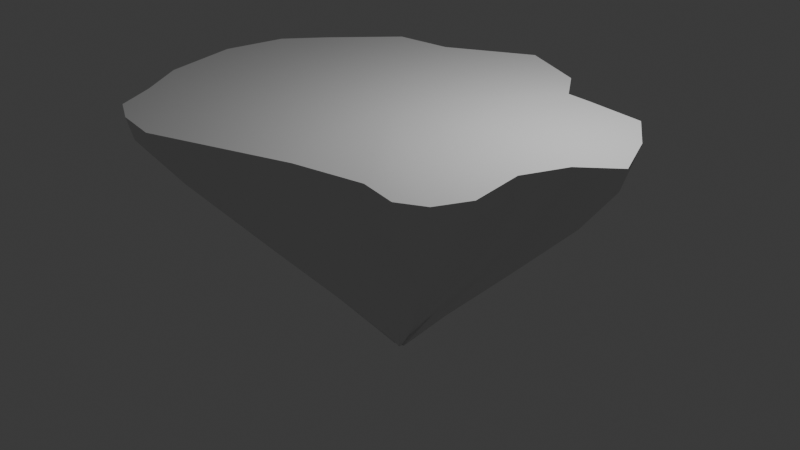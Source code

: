 # Source: floatingIsland.blend  (saved by Blender 4.2.66; exported with 4.5.12 LTS)
import bpy
from mathutils import Matrix  # noqa: F401  (used for matrix-valued properties, if any)

bpy.ops.wm.read_factory_settings(use_empty=True)
scene = bpy.context.scene
scene.name = 'Scene'

# ---- collections
col_collection = bpy.data.collections.new('Collection'); scene.collection.children.link(col_collection)

# ---- node groups
ng_smooth_by_angle = bpy.data.node_groups.new('Smooth by Angle', 'GeometryNodeTree')
_s = ng_smooth_by_angle.interface.new_socket(name='Mesh', in_out='OUTPUT', socket_type='NodeSocketGeometry')
_s = ng_smooth_by_angle.interface.new_socket(name='Mesh', in_out='INPUT', socket_type='NodeSocketGeometry')
_s = ng_smooth_by_angle.interface.new_socket(name='Angle', in_out='INPUT', socket_type='NodeSocketFloat')
_s.subtype = 'ANGLE'
_s.default_value = 0.5236
_s.min_value = 0.0
_s.max_value = 3.142
_s.description = 'Maximum face angle for smooth edges'
_s = ng_smooth_by_angle.interface.new_socket(name='Ignore Sharpness', in_out='INPUT', socket_type='NodeSocketBool')
_s.force_non_field = True
ng_smooth_by_angle.description = 'Set the sharpness of mesh edges based on the angle between the neighboring faces'
ng_smooth_by_angle.is_modifier = True
_N = ng_smooth_by_angle.nodes; _L = ng_smooth_by_angle.links
n0 = _N.new('GeometryNodeSetShadeSmooth'); n0.name = 'Set Shade Smooth'; n0.location = (120, -80)
n0.domain = 'EDGE'
n1 = _N.new('GeometryNodeSetShadeSmooth'); n1.name = 'Set Shade Smooth.001'; n1.location = (300, -80)
n2 = _N.new('NodeGroupOutput'); n2.name = 'Group Output'; n2.location = (480, -80)
n3 = _N.new('GeometryNodeInputMeshEdgeAngle'); n3.name = 'Edge Angle'; n3.location = (-440, -240)
n4 = _N.new('NodeGroupInput'); n4.name = 'Group Input'; n4.location = (-80, -80)
n5 = _N.new('GeometryNodeInputEdgeSmooth'); n5.name = 'Is Edge Smooth'; n5.location = (-260, -120)
n6 = _N.new('GeometryNodeInputShadeSmooth'); n6.name = 'Is Shade Smooth'; n6.location = (-440, -397)
n7 = _N.new('FunctionNodeCompare'); n7.name = 'Compare'; n7.location = (-260, -260)
n7.operation = 'LESS_EQUAL'
n7.inputs[6].default_value = (0.0, 0.0, 0.0, 0.0)
n7.inputs[7].default_value = (0.0, 0.0, 0.0, 0.0)
n8 = _N.new('FunctionNodeBooleanMath'); n8.name = 'Boolean Math.001'; n8.location = (-80, -260)
n9 = _N.new('NodeGroupInput'); n9.name = 'Group Input.001'; n9.location = (-440, -329)
n10 = _N.new('NodeGroupInput'); n10.name = 'Group Input.002'; n10.location = (-259, -189)
n11 = _N.new('FunctionNodeBooleanMath'); n11.name = 'Boolean Math'; n11.location = (-80, -149)
n11.operation = 'OR'
n12 = _N.new('FunctionNodeBooleanMath'); n12.name = 'Boolean Math.002'; n12.location = (-260, -380)
n12.operation = 'OR'
n13 = _N.new('NodeGroupInput'); n13.name = 'Group Input.003'; n13.location = (-440, -460)
_L.new(n3.outputs[0], n7.inputs[0])
_L.new(n1.outputs[0], n2.inputs[0])
_L.new(n9.outputs[1], n7.inputs[1])
_L.new(n7.outputs[0], n8.inputs[0])
_L.new(n4.outputs[0], n0.inputs[0])
_L.new(n0.outputs[0], n1.inputs[0])
_L.new(n8.outputs[0], n0.inputs[2])
_L.new(n10.outputs[2], n11.inputs[1])
_L.new(n5.outputs[0], n11.inputs[0])
_L.new(n11.outputs[0], n0.inputs[1])
_L.new(n13.outputs[2], n12.inputs[1])
_L.new(n6.outputs[0], n12.inputs[0])
_L.new(n12.outputs[0], n8.inputs[1])
n2.is_active_output = True

# ---- world
world_world = bpy.data.worlds.new('World'); scene.world = world_world
world_world.use_nodes = True; world_world.node_tree.nodes.clear()
_N = world_world.node_tree.nodes; _L = world_world.node_tree.links
n0 = _N.new('ShaderNodeOutputWorld'); n0.name = 'World Output'; n0.location = (300, 300)
n1 = _N.new('ShaderNodeBackground'); n1.name = 'Background'; n1.location = (10, 300)
n1.inputs[0].default_value = (0.05088, 0.05088, 0.05088, 1.0)
_L.new(n1.outputs[0], n0.inputs[0])
n0.is_active_output = True
world_world.color = (0.05088, 0.05088, 0.05088)
world_world.sun_shadow_jitter_overblur = 0.0

# ---- lights
light_light = bpy.data.lights.new('Light', 'POINT')
light_light.energy = 1000.0
light_light.shadow_soft_size = 0.1

# ---- meshes
me_vert = bpy.data.meshes.new('Vert')
me_vert.from_pydata([(-5.235, -1.279, -0.05285), (-5.387, 0.4525, -0.05348), (-5.003, 1.815, -0.04729), (-4.292, 2.608, -0.05153), (-2.936, 3.758, -0.023), (-1.684, 3.833, -0.03185), (0.2466, 4.733, -0.06785), (1.729, 3.854, -0.04904), (2.19, 2.921, -0.02068), (2.74, 2.9, -0.03795), (4.109, 2.602, -0.06978), (4.627, 1.597, -0.0229), (5.033, 0.3823, -0.04567), (4.194, -0.1283, -0.02242), (3.677, -1.055, -0.03217), (3.711, -2.291, -0.02065), (3.281, -2.987, -0.02221), (2.703, -3.23, -0.01374), (1.817, -3.019, -0.0464), (0.2838, -3.194, -0.04448), (-2.916, -3.981, -0.06433), (-3.806, -3.709, -0.05964), (-4.428, -3.283, -0.03309), (-4.692, -2.375, -0.03593), (-4.353, -0.9847, -1.075), (-4.484, 0.4603, -1.083), (-4.175, 1.601, -1.088), (-3.573, 2.258, -1.083), (-2.442, 3.223, -1.062), (-1.401, 3.329, -1.098), (0.2216, 4.062, -1.114), (1.439, 3.296, -1.073), (1.879, 2.576, -1.101), (2.318, 2.511, -1.082), (3.433, 2.213, -1.069), (3.956, 1.443, -1.12), (4.238, 0.4116, -1.093), (3.549, -0.0324, -1.082), (3.146, -0.813, -1.109), (3.156, -1.85, -1.087), (2.804, -2.464, -1.116), (2.291, -2.658, -1.088), (1.542, -2.465, -1.097), (0.253, -2.584, -1.081), (-2.428, -3.233, -1.084), (-3.18, -3.032, -1.107), (-3.717, -2.687, -1.103), (-3.891, -1.902, -1.057), (-1.25, -0.1957, -4.084), (-2.785, -0.582, -2.572), (-2.91, 0.3475, -2.622), (-2.698, 1.086, -2.613), (-2.317, 1.521, -2.621), (-1.572, 2.125, -2.582), (-0.8924, 2.16, -2.582), (0.1511, 2.664, -2.618), (0.9655, 2.2, -2.622), (1.224, 1.722, -2.623), (1.503, 1.704, -2.62), (2.227, 1.488, -2.6), (2.563, 0.9817, -2.634), (2.748, 0.3066, -2.614), (2.315, 0.003927, -2.616), (2.033, -0.4787, -2.618), (2.073, -1.153, -2.629), (1.818, -1.538, -2.622), (1.483, -1.622, -2.573), (1.002, -1.516, -2.593), (0.1655, -1.598, -2.584), (-1.563, -2.039, -2.6), (-2.04, -1.897, -2.601), (-2.384, -1.678, -2.598), (-2.532, -1.19, -2.61), (-0.09003, 0.09399, -5.263), (-1.284, 0.2229, -4.082), (-1.206, 0.5574, -4.097), (-1.011, 0.7299, -4.071), (-0.7055, 1.048, -4.105), (-0.3996, 1.063, -4.101), (0.07424, 1.282, -4.118), (0.4553, 1.07, -4.117), (0.5547, 0.8456, -4.104), (0.6848, 0.8332, -4.1), (1.016, 0.7465, -4.104), (1.169, 0.514, -4.122), (1.254, 0.1966, -4.112), (1.022, 0.09215, -4.077), (0.8775, -0.1367, -4.069), (0.8854, -0.44, -4.063), (0.8292, -0.6362, -4.115), (0.6716, -0.6515, -4.075), (0.4557, -0.6035, -4.084), (0.08146, -0.6499, -4.083), (-0.6964, -0.8436, -4.086), (-0.9128, -0.7867, -4.096), (-1.083, -0.698, -4.115), (-1.168, -0.4782, -4.135), (-0.1004, 0.1328, -5.267), (-0.0787, 0.1672, -5.253), (-0.0793, 0.1827, -5.287), (-0.05377, 0.2075, -5.292), (-0.02303, 0.1859, -5.256), (0.00663, 0.2384, -5.33), (0.05935, 0.2155, -5.316), (0.05994, 0.1956, -5.304), (0.07692, 0.1874, -5.275), (0.1037, 0.173, -5.291), (0.1252, 0.166, -5.334), (0.1326, 0.1159, -5.319), (0.07709, 0.1471, -5.247), (0.09608, 0.1025, -5.308), (0.09497, 0.07299, -5.306), (0.08855, 0.0536, -5.322), (0.06916, 0.03689, -5.317), (0.04159, 0.03901, -5.317), (0.01535, 0.07038, -5.259), (-0.05311, 0.05094, -5.259), (-0.06979, 0.04442, -5.28), (-0.08785, 0.04822, -5.291), (-0.09086, 0.07064, -5.287), (0.01156, 0.1249, -5.342)], [], [(35, 60, 59, 34), (42, 67, 66, 41), (27, 52, 51, 26), (24, 49, 72, 47), (34, 59, 58, 33), (41, 66, 65, 40), (26, 51, 50, 25), (33, 58, 57, 32), (40, 65, 64, 39), (25, 50, 49, 24), (47, 72, 71, 46), (32, 57, 56, 31), (39, 64, 63, 38), (46, 71, 70, 45), (31, 56, 55, 30), (38, 63, 62, 37), (45, 70, 69, 44), (30, 55, 54, 29), (37, 62, 61, 36), (44, 69, 68, 43), (29, 54, 53, 28), (36, 61, 60, 35), (43, 68, 67, 42), (28, 53, 52, 27), (15, 39, 38, 14), (8, 32, 31, 7), (23, 47, 46, 22), (1, 25, 24, 0), (16, 40, 39, 15), (9, 33, 32, 8), (2, 26, 25, 1), (17, 41, 40, 16), (10, 34, 33, 9), (0, 24, 47, 23), (3, 27, 26, 2), (18, 42, 41, 17), (11, 35, 34, 10), (4, 28, 27, 3), (19, 43, 42, 18), (12, 36, 35, 11), (5, 29, 28, 4), (20, 44, 43, 19), (13, 37, 36, 12), (6, 30, 29, 5), (21, 45, 44, 20), (14, 38, 37, 13), (7, 31, 30, 6), (22, 46, 45, 21), (62, 86, 85, 61), (69, 93, 92, 68), (54, 78, 77, 53), (61, 85, 84, 60), (68, 92, 91, 67), (53, 77, 76, 52), (60, 84, 83, 59), (67, 91, 90, 66), (52, 76, 75, 51), (49, 48, 96, 72), (59, 83, 82, 58), (66, 90, 89, 65), (51, 75, 74, 50), (58, 82, 81, 57), (65, 89, 88, 64), (50, 74, 48, 49), (72, 96, 95, 71), (57, 81, 80, 56), (64, 88, 87, 63), (71, 95, 94, 70), (56, 80, 79, 55), (63, 87, 86, 62), (70, 94, 93, 69), (55, 79, 78, 54), (90, 113, 112, 89), (75, 98, 97, 74), (82, 105, 104, 81), (89, 112, 111, 88), (74, 97, 73, 48), (96, 119, 118, 95), (81, 104, 103, 80), (88, 111, 110, 87), (95, 118, 117, 94), (80, 103, 102, 79), (87, 110, 109, 86), (94, 117, 116, 93), (79, 102, 101, 78), (86, 109, 108, 85), (93, 116, 115, 92), (78, 101, 100, 77), (85, 108, 107, 84), (92, 115, 114, 91), (77, 100, 99, 76), (84, 107, 106, 83), (91, 114, 113, 90), (76, 99, 98, 75), (48, 73, 119, 96), (83, 106, 105, 82), (73, 120, 119), (119, 120, 118), (118, 120, 117), (117, 120, 116), (116, 120, 115), (115, 120, 114), (114, 120, 113), (113, 120, 112), (112, 120, 111), (111, 120, 110), (110, 120, 109), (109, 120, 108), (108, 120, 107), (107, 120, 106), (106, 120, 105), (105, 120, 104), (104, 120, 103), (103, 120, 102), (102, 120, 101), (101, 120, 100), (100, 120, 99), (99, 120, 98), (98, 120, 97), (97, 120, 73)])
me_vert.polygons.foreach_set('use_smooth', [True] * 120)
me_vert.update()
me_vert_001 = bpy.data.meshes.new('Vert.001')
me_vert_001.from_pydata([(-5.235, -1.279, -0.05285), (-5.387, 0.4525, -0.05348), (-5.003, 1.815, -0.04729), (-4.292, 2.608, -0.05153), (-2.936, 3.758, -0.023), (-1.684, 3.833, -0.03185), (0.2466, 4.733, -0.06785), (1.729, 3.854, -0.04904), (2.19, 2.921, -0.02068), (2.74, 2.9, -0.03795), (4.109, 2.602, -0.06978), (4.627, 1.597, -0.0229), (5.033, 0.3823, -0.04567), (4.194, -0.1283, -0.02242), (3.677, -1.055, -0.03217), (3.711, -2.291, -0.02065), (3.281, -2.987, -0.02221), (2.703, -3.23, -0.01374), (1.817, -3.019, -0.0464), (0.2838, -3.194, -0.04448), (-2.916, -3.981, -0.06433), (-3.806, -3.709, -0.05964), (-4.428, -3.283, -0.03309), (-4.692, -2.375, -0.03593), (-5.395, -1.305, 0.4339), (-5.567, 0.4687, 0.4424), (-5.161, 1.866, 0.4351), (-4.41, 2.67, 0.4257), (-3.041, 3.873, 0.4298), (-1.746, 3.935, 0.4197), (0.2256, 4.802, 0.4175), (1.74, 3.951, 0.4299), (2.246, 3.043, 0.4428), (2.795, 2.977, 0.4261), (4.179, 2.654, 0.4375), (4.759, 1.652, 0.4402), (5.165, 0.3849, 0.4627), (4.32, -0.1668, 0.4469), (3.777, -1.088, 0.4386), (3.772, -2.344, 0.4117), (3.371, -3.096, 0.4435), (2.754, -3.367, 0.4471), (1.845, -3.054, 0.4079), (0.259, -3.257, 0.4214), (-2.997, -4.01, 0.4056), (-3.921, -3.786, 0.4289), (-4.564, -3.361, 0.4264), (-4.859, -2.44, 0.4368), (-0.2599, 0.1617, 0.4195)], [], [(23, 47, 24, 0), (9, 33, 34, 10), (16, 40, 41, 17), (1, 25, 26, 2), (8, 32, 33, 9), (15, 39, 40, 16), (0, 24, 25, 1), (22, 46, 47, 23), (7, 31, 32, 8), (14, 38, 39, 15), (21, 45, 46, 22), (6, 30, 31, 7), (13, 37, 38, 14), (20, 44, 45, 21), (5, 29, 30, 6), (12, 36, 37, 13), (19, 43, 44, 20), (4, 28, 29, 5), (11, 35, 36, 12), (18, 42, 43, 19), (3, 27, 28, 4), (10, 34, 35, 11), (17, 41, 42, 18), (2, 26, 27, 3), (24, 47, 48), (47, 46, 48), (46, 45, 48), (45, 44, 48), (44, 43, 48), (43, 42, 48), (42, 41, 48), (41, 40, 48), (40, 39, 48), (39, 38, 48), (38, 37, 48), (37, 36, 48), (36, 35, 48), (35, 34, 48), (34, 33, 48), (33, 32, 48), (32, 31, 48), (31, 30, 48), (30, 29, 48), (29, 28, 48), (28, 27, 48), (27, 26, 48), (26, 25, 48), (25, 24, 48)])
me_vert_001.polygons.foreach_set('use_smooth', [True] * 48)
me_vert_001.update()

# ---- objects
ob_light = bpy.data.objects.new('Light', light_light)
ob_vert = bpy.data.objects.new('Vert', me_vert)
ob_vert_001 = bpy.data.objects.new('Vert.001', me_vert_001)

# ---- transforms, parenting, visibility, modifiers, constraints
ob_light.location = (4.076, 1.005, 5.904)
ob_light.rotation_euler = (0.6503, 0.05522, 1.866)
ob_light.lock_rotations_4d = False
ob_light.empty_display_type = 'ARROWS'
ob_light.color = (0.0, 0.0, 0.0, 0.0)
ob_light.lineart.crease_threshold = 0.0
ob_vert.location = (0.0, 0.0, 0.0)
_m = ob_vert.modifiers.new('Smooth by Angle', 'NODES')
_m.node_group = ng_smooth_by_angle
_m.use_pin_to_last = True
_m.show_group_selector = False
ob_vert_001.location = (0.0, 0.0, 0.0)
_m = ob_vert_001.modifiers.new('Smooth by Angle', 'NODES')
_m.node_group = ng_smooth_by_angle
_m.use_pin_to_last = True
_m.show_group_selector = False

# ---- collection membership
col_collection.objects.link(ob_light)
col_collection.objects.link(ob_vert)
col_collection.objects.link(ob_vert_001)

# ---- scene / render settings (as saved in the file)
scene.frame_start = 1; scene.frame_end = 250; scene.frame_set(1)
scene.render.engine = 'BLENDER_EEVEE_NEXT'
bpy.context.view_layer.update()

# ---- added for rendering (the .blend has no active camera): camera
cam_auto = bpy.data.cameras.new('AutoCamera')
cam_auto.lens = 50.0
cam_auto.sensor_width = 36.0
cam_auto.clip_end = 1000.0
ob_auto_camera = bpy.data.objects.new('AutoCamera', cam_auto)
scene.collection.objects.link(ob_auto_camera)
ob_auto_camera.location = (13.7243, -16.3145, 8.70057)
ob_auto_camera.rotation_euler = (1.09748, -7.21219e-08, 0.694738)
scene.camera = ob_auto_camera
bpy.context.view_layer.update()
